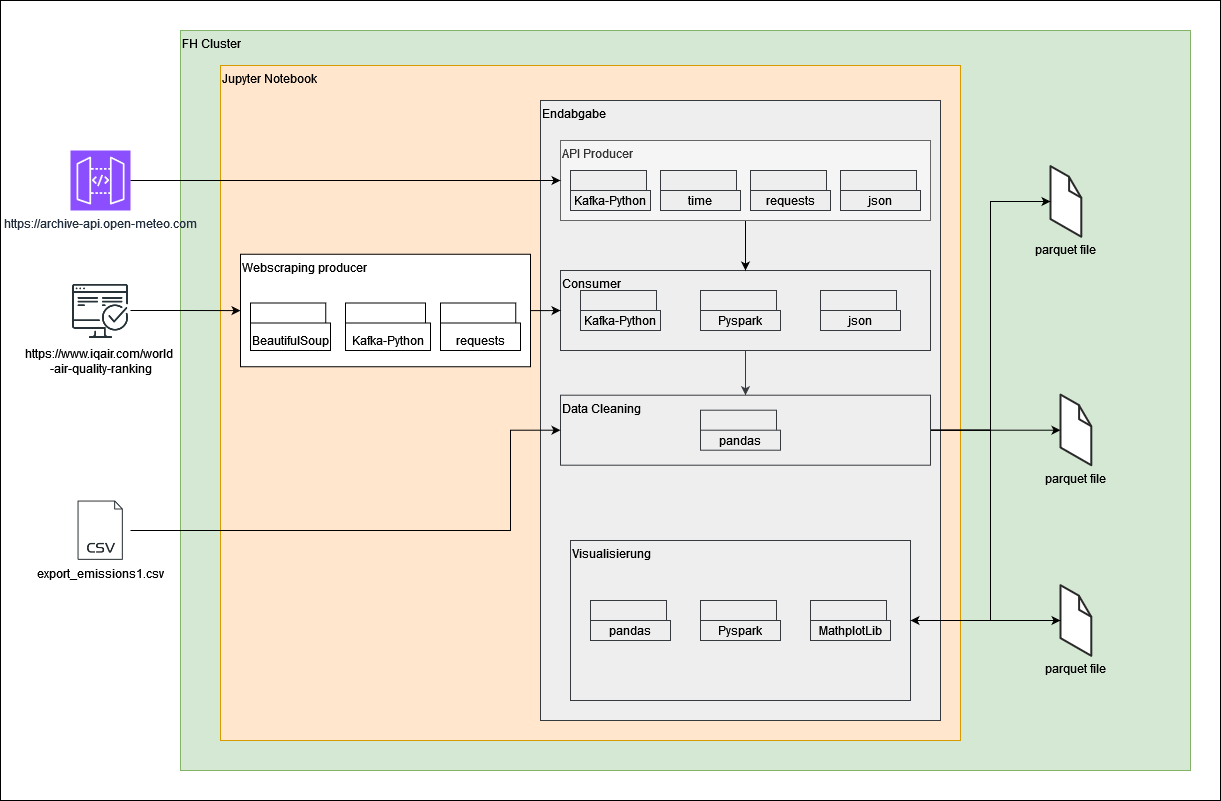

The diagram above was exported from draw.io. Its source (the exported page's mxGraphModel, read from the mxfile embedded in the PNG):
<mxGraphModel dx="2243" dy="779" grid="1" gridSize="10" guides="1" tooltips="1" connect="1" arrows="1" fold="1" page="1" pageScale="1" pageWidth="850" pageHeight="1100" math="0" shadow="0">
  <root>
    <mxCell id="0" />
    <mxCell id="1" parent="0" />
    <mxCell id="FoATxUUiLB6w55xuutfq-18" value="" style="rounded=0;whiteSpace=wrap;html=1;" parent="1" vertex="1">
      <mxGeometry x="-220" width="1220" height="800" as="geometry" />
    </mxCell>
    <mxCell id="Hf9Gl9dVcP0h7RCYdBk0-2" value="FH Cluster" style="rounded=0;whiteSpace=wrap;html=1;align=left;verticalAlign=top;fillColor=#d5e8d4;strokeColor=#82b366;" parent="1" vertex="1">
      <mxGeometry x="-40" y="30" width="1010" height="740" as="geometry" />
    </mxCell>
    <mxCell id="Hf9Gl9dVcP0h7RCYdBk0-1" value="&lt;div&gt;Jupyter Notebook&lt;br&gt;&lt;/div&gt;" style="rounded=0;whiteSpace=wrap;html=1;align=left;verticalAlign=top;fillColor=#ffe6cc;strokeColor=#d79b00;" parent="1" vertex="1">
      <mxGeometry y="65" width="740" height="675" as="geometry" />
    </mxCell>
    <mxCell id="Hf9Gl9dVcP0h7RCYdBk0-4" value="export_emissions1.csv" style="shape=image;html=1;verticalAlign=top;verticalLabelPosition=bottom;labelBackgroundColor=#ffffff;imageAspect=0;aspect=fixed;image=https://cdn2.iconfinder.com/data/icons/simple-files/128/csv1.png" parent="1" vertex="1">
      <mxGeometry x="-150" y="500" width="60" height="60" as="geometry" />
    </mxCell>
    <mxCell id="Hf9Gl9dVcP0h7RCYdBk0-12" style="edgeStyle=orthogonalEdgeStyle;rounded=0;orthogonalLoop=1;jettySize=auto;html=1;" parent="1" source="Hf9Gl9dVcP0h7RCYdBk0-6" target="Hf9Gl9dVcP0h7RCYdBk0-9" edge="1">
      <mxGeometry relative="1" as="geometry" />
    </mxCell>
    <mxCell id="Hf9Gl9dVcP0h7RCYdBk0-6" value="&lt;div&gt;https://www.iqair.com/world&amp;nbsp;&lt;/div&gt;&lt;div&gt;-air-quality-ranking&lt;/div&gt;" style="shape=image;html=1;verticalAlign=top;verticalLabelPosition=bottom;labelBackgroundColor=#ffffff;imageAspect=0;aspect=fixed;image=https://cdn1.iconfinder.com/data/icons/seo-and-web-development-6/32/development_computer_website_check_result-128.png" parent="1" vertex="1">
      <mxGeometry x="-150" y="280" width="60" height="60" as="geometry" />
    </mxCell>
    <mxCell id="Hf9Gl9dVcP0h7RCYdBk0-7" value="https://archive-api.open-meteo.com" style="sketch=0;points=[[0,0,0],[0.25,0,0],[0.5,0,0],[0.75,0,0],[1,0,0],[0,1,0],[0.25,1,0],[0.5,1,0],[0.75,1,0],[1,1,0],[0,0.25,0],[0,0.5,0],[0,0.75,0],[1,0.25,0],[1,0.5,0],[1,0.75,0]];outlineConnect=0;fontColor=#232F3E;fillColor=#8C4FFF;strokeColor=#ffffff;dashed=0;verticalLabelPosition=bottom;verticalAlign=top;align=center;html=1;fontSize=12;fontStyle=0;aspect=fixed;shape=mxgraph.aws4.resourceIcon;resIcon=mxgraph.aws4.api_gateway;" parent="1" vertex="1">
      <mxGeometry x="-150" y="150" width="60" height="60" as="geometry" />
    </mxCell>
    <mxCell id="Hf9Gl9dVcP0h7RCYdBk0-9" value="Webscraping producer" style="rounded=0;whiteSpace=wrap;html=1;align=left;verticalAlign=top;" parent="1" vertex="1">
      <mxGeometry x="20" y="253.75" width="290" height="112.5" as="geometry" />
    </mxCell>
    <mxCell id="Hf9Gl9dVcP0h7RCYdBk0-14" value="BeautifulSoup" style="shape=folder;tabWidth=80;tabHeight=20;tabPosition=left;html=1;whiteSpace=wrap;align=center;verticalAlign=bottom;" parent="1" vertex="1">
      <mxGeometry x="30" y="302.5" width="80" height="47.5" as="geometry" />
    </mxCell>
    <mxCell id="Hf9Gl9dVcP0h7RCYdBk0-15" value="Kafka-Python" style="shape=folder;tabWidth=80;tabHeight=20;tabPosition=left;html=1;whiteSpace=wrap;align=center;verticalAlign=bottom;" parent="1" vertex="1">
      <mxGeometry x="125" y="302.5" width="85" height="47.5" as="geometry" />
    </mxCell>
    <mxCell id="Hf9Gl9dVcP0h7RCYdBk0-19" value="&lt;div&gt;parquet file&lt;/div&gt;" style="verticalLabelPosition=bottom;html=1;verticalAlign=top;strokeWidth=1;align=center;outlineConnect=0;dashed=0;outlineConnect=0;shape=mxgraph.aws3d.file;aspect=fixed;strokeColor=#292929;" parent="1" vertex="1">
      <mxGeometry x="830" y="165.65" width="30.8" height="70.6" as="geometry" />
    </mxCell>
    <mxCell id="Hf9Gl9dVcP0h7RCYdBk0-20" value="&lt;div&gt;parquet file&lt;/div&gt;" style="verticalLabelPosition=bottom;html=1;verticalAlign=top;strokeWidth=1;align=center;outlineConnect=0;dashed=0;outlineConnect=0;shape=mxgraph.aws3d.file;aspect=fixed;strokeColor=#292929;" parent="1" vertex="1">
      <mxGeometry x="840" y="394.1" width="30.8" height="70.6" as="geometry" />
    </mxCell>
    <mxCell id="Hf9Gl9dVcP0h7RCYdBk0-21" value="&lt;div&gt;parquet file&lt;/div&gt;" style="verticalLabelPosition=bottom;html=1;verticalAlign=top;strokeWidth=1;align=center;outlineConnect=0;dashed=0;outlineConnect=0;shape=mxgraph.aws3d.file;aspect=fixed;strokeColor=#292929;" parent="1" vertex="1">
      <mxGeometry x="840" y="584.7" width="30.8" height="70.6" as="geometry" />
    </mxCell>
    <mxCell id="Hf9Gl9dVcP0h7RCYdBk0-26" value="Endabgabe" style="rounded=0;whiteSpace=wrap;html=1;align=left;verticalAlign=top;fillColor=#eeeeee;strokeColor=#36393d;" parent="1" vertex="1">
      <mxGeometry x="320" y="100" width="400" height="620" as="geometry" />
    </mxCell>
    <mxCell id="Hf9Gl9dVcP0h7RCYdBk0-39" style="edgeStyle=orthogonalEdgeStyle;rounded=0;orthogonalLoop=1;jettySize=auto;html=1;fillColor=#eeeeee;strokeColor=#36393d;" parent="1" source="Hf9Gl9dVcP0h7RCYdBk0-28" target="Hf9Gl9dVcP0h7RCYdBk0-37" edge="1">
      <mxGeometry relative="1" as="geometry" />
    </mxCell>
    <mxCell id="Hf9Gl9dVcP0h7RCYdBk0-28" value="&lt;div&gt;Consumer&lt;br&gt;&lt;/div&gt;" style="rounded=0;whiteSpace=wrap;html=1;verticalAlign=top;align=left;fillColor=#eeeeee;strokeColor=#36393d;" parent="1" vertex="1">
      <mxGeometry x="340" y="270" width="370" height="80" as="geometry" />
    </mxCell>
    <mxCell id="Hf9Gl9dVcP0h7RCYdBk0-29" value="Kafka-Python" style="shape=folder;tabWidth=80;tabHeight=20;tabPosition=left;html=1;whiteSpace=wrap;align=center;verticalAlign=bottom;fillColor=#eeeeee;strokeColor=#36393d;" parent="1" vertex="1">
      <mxGeometry x="360" y="290" width="80" height="40" as="geometry" />
    </mxCell>
    <mxCell id="Hf9Gl9dVcP0h7RCYdBk0-30" value="Pyspark" style="shape=folder;tabWidth=80;tabHeight=20;tabPosition=left;html=1;whiteSpace=wrap;align=center;verticalAlign=bottom;fillColor=#eeeeee;strokeColor=#36393d;" parent="1" vertex="1">
      <mxGeometry x="480" y="290" width="80" height="40" as="geometry" />
    </mxCell>
    <mxCell id="Hf9Gl9dVcP0h7RCYdBk0-31" value="json" style="shape=folder;tabWidth=80;tabHeight=20;tabPosition=left;html=1;whiteSpace=wrap;align=center;verticalAlign=bottom;fillColor=#eeeeee;strokeColor=#36393d;" parent="1" vertex="1">
      <mxGeometry x="600" y="290" width="80" height="40" as="geometry" />
    </mxCell>
    <mxCell id="Hf9Gl9dVcP0h7RCYdBk0-34" style="edgeStyle=orthogonalEdgeStyle;rounded=0;orthogonalLoop=1;jettySize=auto;html=1;entryX=0;entryY=0.5;entryDx=0;entryDy=0;" parent="1" source="Hf9Gl9dVcP0h7RCYdBk0-9" target="Hf9Gl9dVcP0h7RCYdBk0-28" edge="1">
      <mxGeometry relative="1" as="geometry" />
    </mxCell>
    <mxCell id="454OFG5cgBxQ4rqgQnV9-6" style="edgeStyle=orthogonalEdgeStyle;rounded=0;orthogonalLoop=1;jettySize=auto;html=1;" edge="1" parent="1" source="Hf9Gl9dVcP0h7RCYdBk0-37" target="Hf9Gl9dVcP0h7RCYdBk0-19">
      <mxGeometry relative="1" as="geometry">
        <Array as="points">
          <mxPoint x="770" y="430" />
          <mxPoint x="770" y="201" />
        </Array>
      </mxGeometry>
    </mxCell>
    <mxCell id="454OFG5cgBxQ4rqgQnV9-7" style="edgeStyle=orthogonalEdgeStyle;rounded=0;orthogonalLoop=1;jettySize=auto;html=1;" edge="1" parent="1" source="Hf9Gl9dVcP0h7RCYdBk0-37" target="Hf9Gl9dVcP0h7RCYdBk0-20">
      <mxGeometry relative="1" as="geometry">
        <Array as="points">
          <mxPoint x="855" y="430" />
        </Array>
      </mxGeometry>
    </mxCell>
    <mxCell id="454OFG5cgBxQ4rqgQnV9-8" style="edgeStyle=orthogonalEdgeStyle;rounded=0;orthogonalLoop=1;jettySize=auto;html=1;" edge="1" parent="1" source="Hf9Gl9dVcP0h7RCYdBk0-37" target="Hf9Gl9dVcP0h7RCYdBk0-21">
      <mxGeometry relative="1" as="geometry">
        <Array as="points">
          <mxPoint x="770" y="430" />
          <mxPoint x="770" y="620" />
        </Array>
      </mxGeometry>
    </mxCell>
    <mxCell id="Hf9Gl9dVcP0h7RCYdBk0-37" value="Data Cleaning" style="rounded=0;whiteSpace=wrap;html=1;align=left;verticalAlign=top;fillColor=#eeeeee;strokeColor=#36393d;" parent="1" vertex="1">
      <mxGeometry x="340" y="394.7" width="370" height="70" as="geometry" />
    </mxCell>
    <mxCell id="Hf9Gl9dVcP0h7RCYdBk0-38" value="pandas" style="shape=folder;tabWidth=80;tabHeight=20;tabPosition=left;html=1;whiteSpace=wrap;align=center;verticalAlign=bottom;fillColor=#eeeeee;strokeColor=#36393d;" parent="1" vertex="1">
      <mxGeometry x="480" y="409.7" width="80" height="40" as="geometry" />
    </mxCell>
    <mxCell id="Hf9Gl9dVcP0h7RCYdBk0-44" value="&lt;div align=&quot;left&quot;&gt;Visualisierung&lt;/div&gt;" style="rounded=0;whiteSpace=wrap;html=1;align=left;verticalAlign=top;fillColor=#eeeeee;strokeColor=#36393d;" parent="1" vertex="1">
      <mxGeometry x="350" y="540" width="340" height="160" as="geometry" />
    </mxCell>
    <mxCell id="Hf9Gl9dVcP0h7RCYdBk0-45" value="pandas" style="shape=folder;tabWidth=80;tabHeight=20;tabPosition=left;html=1;whiteSpace=wrap;align=center;verticalAlign=bottom;fillColor=#eeeeee;strokeColor=#36393d;" parent="1" vertex="1">
      <mxGeometry x="370" y="600" width="80" height="40" as="geometry" />
    </mxCell>
    <mxCell id="Hf9Gl9dVcP0h7RCYdBk0-46" value="Pyspark" style="shape=folder;tabWidth=80;tabHeight=20;tabPosition=left;html=1;whiteSpace=wrap;align=center;verticalAlign=bottom;fillColor=#eeeeee;strokeColor=#36393d;" parent="1" vertex="1">
      <mxGeometry x="480" y="600" width="80" height="40" as="geometry" />
    </mxCell>
    <mxCell id="Hf9Gl9dVcP0h7RCYdBk0-47" value="MathplotLib" style="shape=folder;tabWidth=80;tabHeight=20;tabPosition=left;html=1;whiteSpace=wrap;align=center;verticalAlign=bottom;fillColor=#eeeeee;strokeColor=#36393d;" parent="1" vertex="1">
      <mxGeometry x="590" y="600" width="80" height="40" as="geometry" />
    </mxCell>
    <mxCell id="Hf9Gl9dVcP0h7RCYdBk0-48" style="edgeStyle=orthogonalEdgeStyle;rounded=0;orthogonalLoop=1;jettySize=auto;html=1;entryX=1;entryY=0.5;entryDx=0;entryDy=0;" parent="1" source="Hf9Gl9dVcP0h7RCYdBk0-21" target="Hf9Gl9dVcP0h7RCYdBk0-44" edge="1">
      <mxGeometry relative="1" as="geometry" />
    </mxCell>
    <mxCell id="Hf9Gl9dVcP0h7RCYdBk0-41" style="edgeStyle=orthogonalEdgeStyle;rounded=0;orthogonalLoop=1;jettySize=auto;html=1;entryX=0;entryY=0.5;entryDx=0;entryDy=0;" parent="1" source="Hf9Gl9dVcP0h7RCYdBk0-4" target="Hf9Gl9dVcP0h7RCYdBk0-37" edge="1">
      <mxGeometry relative="1" as="geometry">
        <Array as="points">
          <mxPoint x="290" y="530" />
          <mxPoint x="290" y="430" />
        </Array>
      </mxGeometry>
    </mxCell>
    <mxCell id="Hf9Gl9dVcP0h7RCYdBk0-51" value="requests" style="shape=folder;tabWidth=80;tabHeight=20;tabPosition=left;html=1;whiteSpace=wrap;align=center;verticalAlign=bottom;" parent="1" vertex="1">
      <mxGeometry x="220" y="302.5" width="80" height="47.5" as="geometry" />
    </mxCell>
    <mxCell id="454OFG5cgBxQ4rqgQnV9-2" style="edgeStyle=orthogonalEdgeStyle;rounded=0;orthogonalLoop=1;jettySize=auto;html=1;entryX=0.5;entryY=0;entryDx=0;entryDy=0;" edge="1" parent="1" source="454OFG5cgBxQ4rqgQnV9-1" target="Hf9Gl9dVcP0h7RCYdBk0-28">
      <mxGeometry relative="1" as="geometry" />
    </mxCell>
    <mxCell id="454OFG5cgBxQ4rqgQnV9-1" value="API Producer" style="rounded=0;whiteSpace=wrap;html=1;align=left;verticalAlign=top;fillColor=#f5f5f5;fontColor=#333333;strokeColor=#666666;" vertex="1" parent="1">
      <mxGeometry x="340" y="140" width="370" height="80" as="geometry" />
    </mxCell>
    <mxCell id="454OFG5cgBxQ4rqgQnV9-4" style="edgeStyle=orthogonalEdgeStyle;rounded=0;orthogonalLoop=1;jettySize=auto;html=1;" edge="1" parent="1" source="Hf9Gl9dVcP0h7RCYdBk0-7" target="454OFG5cgBxQ4rqgQnV9-1">
      <mxGeometry relative="1" as="geometry" />
    </mxCell>
    <mxCell id="454OFG5cgBxQ4rqgQnV9-9" value="Kafka-Python" style="shape=folder;tabWidth=80;tabHeight=20;tabPosition=left;html=1;whiteSpace=wrap;align=center;verticalAlign=bottom;fillColor=#eeeeee;strokeColor=#36393d;" vertex="1" parent="1">
      <mxGeometry x="350" y="170" width="80" height="40" as="geometry" />
    </mxCell>
    <mxCell id="454OFG5cgBxQ4rqgQnV9-10" value="json" style="shape=folder;tabWidth=80;tabHeight=20;tabPosition=left;html=1;whiteSpace=wrap;align=center;verticalAlign=bottom;fillColor=#eeeeee;strokeColor=#36393d;" vertex="1" parent="1">
      <mxGeometry x="620" y="170" width="80" height="40" as="geometry" />
    </mxCell>
    <mxCell id="454OFG5cgBxQ4rqgQnV9-12" value="time" style="shape=folder;tabWidth=80;tabHeight=20;tabPosition=left;html=1;whiteSpace=wrap;align=center;verticalAlign=bottom;fillColor=#eeeeee;strokeColor=#36393d;" vertex="1" parent="1">
      <mxGeometry x="440" y="170" width="80" height="40" as="geometry" />
    </mxCell>
    <mxCell id="454OFG5cgBxQ4rqgQnV9-13" value="requests" style="shape=folder;tabWidth=80;tabHeight=20;tabPosition=left;html=1;whiteSpace=wrap;align=center;verticalAlign=bottom;fillColor=#eeeeee;strokeColor=#36393d;" vertex="1" parent="1">
      <mxGeometry x="530" y="170" width="80" height="40" as="geometry" />
    </mxCell>
  </root>
</mxGraphModel>